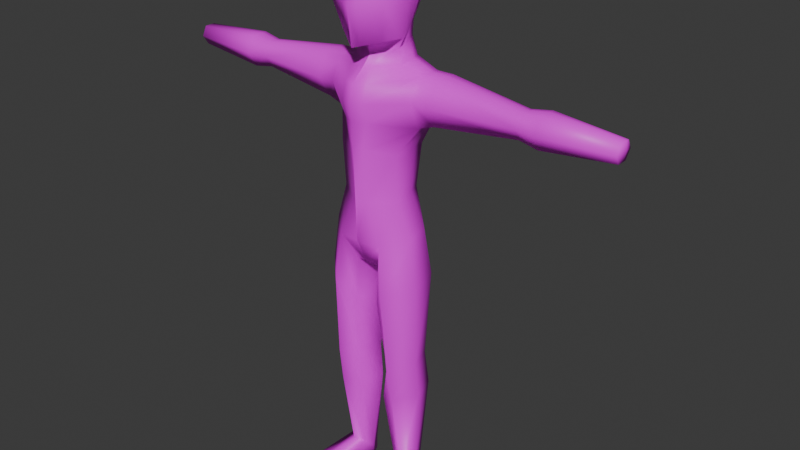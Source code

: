 # Source: human.blend  (saved by Blender 4.5.91; exported with 4.5.12 LTS)
import bpy
from mathutils import Matrix  # noqa: F401  (used for matrix-valued properties, if any)

bpy.ops.wm.read_factory_settings(use_empty=True)
scene = bpy.context.scene
scene.name = 'Scene'

# ---- collections
col_collection = bpy.data.collections.new('Collection'); scene.collection.children.link(col_collection)

# ---- images (referenced by path relative to the original .blend; pixels are not part of the script)
import os
ASSET_DIR = os.environ.get("B2B_ASSET_DIR", "")  # directory of the original .blend (textures are referenced by path, not embedded)
HERE = os.path.dirname(os.path.abspath(__file__))  # packed textures are extracted next to this script under _unpacked/

def load_image(name, relpath, width, height, colorspace="sRGB"):
    """Load a texture the original file referenced (path relative to the .blend, or extracted next to this script)."""
    p = next((c for c in (os.path.join(HERE, relpath), os.path.join(ASSET_DIR, relpath)) if relpath and os.path.exists(c)), "")
    if p:
        img = bpy.data.images.load(p, check_existing=True)
        img.name = name
    else:  # same state as the original file: an image datablock whose file is absent (Cycles renders it pink)
        img = bpy.data.images.new(name, width, height)
        img.source = "FILE"
        img.filepath = "//" + (relpath or name)
    img.colorspace_settings.name = colorspace
    return img
img_human_atlas = load_image('Human_Atlas', 'Human_Atlas.png', 1024, 1024, 'sRGB')

# ---- materials (node trees are filled in below, after node groups)
mat_material_002 = bpy.data.materials.new('Material.002')

# ---- material node trees
mat_material_002.use_nodes = True; mat_material_002.node_tree.nodes.clear()
_N = mat_material_002.node_tree.nodes; _L = mat_material_002.node_tree.links
n0 = _N.new('ShaderNodeBsdfPrincipled'); n0.name = 'Principled BSDF'; n0.location = (-200, 100)
n1 = _N.new('ShaderNodeOutputMaterial'); n1.name = 'Material Output'; n1.location = (200, 100)
n2 = _N.new('ShaderNodeTexImage'); n2.name = 'Image Texture'; n2.location = (-505, 98)
n2.image = img_human_atlas
_L.new(n0.outputs[0], n1.inputs[0])
_L.new(n2.outputs[0], n0.inputs[0])
n1.is_active_output = True

# ---- world
world_world = bpy.data.worlds.new('World'); scene.world = world_world
world_world.use_nodes = True; world_world.node_tree.nodes.clear()
_N = world_world.node_tree.nodes; _L = world_world.node_tree.links
n0 = _N.new('ShaderNodeOutputWorld'); n0.name = 'World Output'; n0.location = (200, 100)
n1 = _N.new('ShaderNodeBackground'); n1.name = 'Background'; n1.location = (-200, 100)
n1.inputs[0].default_value = (0.05088, 0.05088, 0.05088, 1.0)
_L.new(n1.outputs[0], n0.inputs[0])
n0.is_active_output = True
world_world.color = (0.05088, 0.05088, 0.05088)
world_world.sun_shadow_jitter_overblur = 0.0

# ---- meshes
me_cube_001 = bpy.data.meshes.new('Cube.001')
me_cube_001.from_pydata([(0.9285, -0.8323, -2.373), (1.0, -1.003, 0.3136), (0.6977, 1.099, -2.003), (1.0, 1.0, 0.4932), (-0.003068, 1.312, -1.934), (0.0, 1.225, 0.718), (1.216, 1.234, -0.5982), (1.11, -0.0181, -2.408), (1.225, 1.863e-09, 0.5239), (1.225, -1.241, -0.8279), (-0.001907, -1.504, -2.61), (0.0, -1.227, 0.5231), (0.0, 1.863e-09, 0.8933), (-0.003355, -0.5765, -2.721), (0.0, -1.693, -1.076), (1.476, -0.002552, -0.5942), (0.0, 1.676, -0.507), (-0.004672, -0.5457, -3.088), (0.9003, 0.06274, -2.803), (0.6402, 1.099, -2.61), (-0.004631, 1.331, -2.621), (-0.004541, 1.45, -3.366), (-0.004595, -0.8985, -3.448), (0.7964, 1.213, -3.365), (1.12, -0.09587, -3.396), (0.0, 1.742, -4.479), (0.0, -1.656, -4.629), (1.894, 1.487, -4.519), (1.893, -0.518, -4.541), (0.0, 1.223, -6.655), (0.0, -1.525, -6.421), (1.249, 0.9457, -6.653), (1.316, -0.6458, -6.635), (-0.003912, 1.305, -8.554), (-0.003975, -1.443, -8.65), (0.9333, 1.027, -8.552), (1.311, -0.5042, -8.589), (0.0, -1.512, -3.971), (1.91, -0.02627, -3.667), (0.0, 1.741, -3.938), (1.911, 0.9764, -3.656), (-0.00382, 1.467, -9.579), (-0.003882, -1.393, -10.26), (0.944, 1.189, -9.578), (1.828, -0.4281, -10.12), (1.876, -0.007079, -5.622), (1.877, 0.9956, -5.393), (0.0, 1.597, -4.924), (0.0, -1.574, -5.34), (2.58, -0.5193, -4.545), (2.583, 1.486, -4.503), (2.523, 1.003, -5.38), (2.639, -0.03637, -3.668), (2.64, 0.9662, -3.647), (2.522, 0.0002756, -5.401), (6.01, 0.009849, -4.592), (6.012, 1.148, -4.568), (5.978, 0.874, -5.066), (6.044, 0.284, -4.094), (6.044, 0.8532, -4.082), (5.977, 0.3048, -5.078), (6.835, -0.1388, -4.592), (6.837, 1.296, -4.562), (6.794, 0.9505, -5.19), (6.877, 0.2068, -3.965), (6.878, 0.9243, -3.95), (6.793, 0.233, -5.205), (9.829, 0.1046, -4.539), (9.83, 0.9782, -4.521), (9.804, 0.7678, -4.903), (9.855, 0.315, -4.157), (9.855, 0.7518, -4.148), (9.803, 0.331, -4.912), (0.2513, 1.168, 0.6615), (0.2319, -1.335, -2.551), (0.173, 1.258, -1.951), (0.2513, -1.171, 0.4705), (0.3077, 1.863e-09, 0.8005), (0.2764, -0.4362, -2.642), (0.3077, -1.58, -1.014), (0.3055, 1.565, -0.5299), (0.1574, 1.273, -2.618), (0.2227, -0.3928, -3.016), (0.1967, 1.39, -3.366), (0.2779, -0.6968, -3.435), (0.476, 1.678, -4.489), (0.4756, -1.505, -4.607), (0.314, 1.153, -6.655), (0.3306, -1.304, -6.475), (0.2316, 1.235, -8.554), (0.3265, -1.207, -8.635), (0.4801, 1.549, -3.868), (0.4799, -1.273, -3.895), (0.2317, 1.397, -9.579), (0.9636, -1.257, -10.34), (0.4715, -1.315, -5.411), (0.4717, 1.446, -5.042), (0.8114, 0.7905, -2.115), (1.062, 0.724, 0.5017), (0.0, 0.8867, 0.7664), (1.288, 0.8927, -0.5971), (0.712, 0.8128, -2.663), (0.8856, 0.8516, -3.373), (1.268, 0.5065, -6.648), (1.038, 0.6045, -8.562), (1.911, 0.6997, -3.659), (0.0, 0.7085, -10.23), (1.477, 0.8536, -10.09), (1.877, 0.7189, -5.456), (2.64, 0.6895, -3.653), (2.523, 0.7261, -5.385), (6.044, 0.6961, -4.085), (5.978, 0.7169, -5.069), (6.878, 0.7263, -3.954), (6.794, 0.7525, -5.194), (9.83, 0.7371, -4.526), (9.855, 0.6313, -4.151), (9.804, 0.6472, -4.906), (0.2669, 0.8458, 0.6999), (0.0, 1.004, -11.36), (0.0, -0.8185, -11.4), (0.2568, 1.582, -10.16), (0.0, 1.645, -10.15), (1.236, 1.174, -10.94), (0.9881, 1.4, -10.18), (0.4854, -0.7391, -11.48), (0.4128, 1.128, -11.41), (1.331, -0.3662, -20.95), (1.707, 0.07293, -20.95), (1.492, 0.6701, -21.36), (0.7396, 0.2314, -21.36), (0.8368, -0.2111, -20.95), (0.974, 0.7493, -21.36), (1.12, 1.021, -16.13), (1.605, 0.8239, -15.76), (1.915, -0.1703, -15.77), (0.591, 0.6202, -16.21), (0.6939, -0.5138, -16.23), (1.264, -1.206, -15.87), (1.718, 1.035, -12.11), (0.3876, 1.134, -13.13), (0.4959, -0.8631, -13.19), (1.154, -1.429, -12.36), (1.284, 1.378, -12.95), (2.105, -0.4496, -12.14), (1.02, 1.185, -17.56), (2.075, -0.1713, -17.26), (1.7, 0.978, -17.25), (0.4526, 0.5753, -17.63), (0.5903, -0.6095, -17.65), (1.329, -0.9751, -17.34), (1.331, -0.3662, -21.9), (1.707, 0.07293, -21.9), (1.109, 0.24, -21.9), (1.492, 0.6701, -21.9), (0.7396, 0.2314, -21.9), (0.8368, -0.2111, -21.9), (0.974, 0.7493, -21.9), (1.801, -2.009, -21.36), (2.178, -1.57, -21.36), (1.307, -1.854, -21.36), (1.307, -1.854, -21.9), (1.801, -2.009, -21.9), (2.178, -1.57, -21.9), (0.00382, 1.467, -9.579), (0.003882, -1.393, -10.26), (-0.9285, -0.8323, -2.373), (-1.0, -1.003, 0.3136), (-0.6977, 1.099, -2.003), (-1.0, 1.0, 0.4932), (0.003068, 1.312, -1.934), (-1.216, 1.234, -0.5982), (-1.11, -0.0181, -2.408), (-1.225, 1.863e-09, 0.5239), (-1.225, -1.241, -0.8279), (0.001907, -1.504, -2.61), (0.003355, -0.5765, -2.721), (-1.476, -0.002552, -0.5942), (0.004672, -0.5457, -3.088), (-0.9003, 0.06274, -2.803), (-0.6402, 1.099, -2.61), (0.004631, 1.331, -2.621), (0.004541, 1.45, -3.366), (0.004595, -0.8985, -3.448), (-0.7964, 1.213, -3.365), (-1.12, -0.09587, -3.396), (-1.894, 1.487, -4.519), (-1.893, -0.518, -4.541), (-1.249, 0.9457, -6.653), (-1.316, -0.6458, -6.635), (0.003912, 1.305, -8.554), (0.003975, -1.443, -8.65), (-0.9333, 1.027, -8.552), (-1.311, -0.5042, -8.589), (-1.91, -0.02627, -3.667), (-1.911, 0.9764, -3.656), (0.00382, 1.467, -9.579), (0.003882, -1.393, -10.26), (-0.944, 1.189, -9.578), (-1.828, -0.4281, -10.12), (-1.876, -0.007079, -5.622), (-1.877, 0.9956, -5.393), (-2.58, -0.5193, -4.545), (-2.583, 1.486, -4.503), (-2.523, 1.003, -5.38), (-2.639, -0.03637, -3.668), (-2.64, 0.9662, -3.647), (-2.522, 0.0002756, -5.401), (-6.01, 0.009849, -4.592), (-6.012, 1.148, -4.568), (-5.978, 0.874, -5.066), (-6.044, 0.284, -4.094), (-6.044, 0.8532, -4.082), (-5.977, 0.3048, -5.078), (-6.835, -0.1388, -4.592), (-6.837, 1.296, -4.562), (-6.794, 0.9505, -5.19), (-6.877, 0.2068, -3.965), (-6.878, 0.9243, -3.95), (-6.793, 0.233, -5.205), (-9.829, 0.1046, -4.539), (-9.83, 0.9782, -4.521), (-9.804, 0.7678, -4.903), (-9.855, 0.315, -4.157), (-9.855, 0.7518, -4.148), (-9.803, 0.331, -4.912), (-0.2513, 1.168, 0.6615), (-0.2319, -1.335, -2.551), (-0.173, 1.258, -1.951), (-0.2513, -1.171, 0.4705), (-0.3077, 1.863e-09, 0.8005), (-0.2764, -0.4362, -2.642), (-0.3077, -1.58, -1.014), (-0.3055, 1.565, -0.5299), (-0.1574, 1.273, -2.618), (-0.2227, -0.3928, -3.016), (-0.1967, 1.39, -3.366), (-0.2779, -0.6968, -3.435), (-0.476, 1.678, -4.489), (-0.4756, -1.505, -4.607), (-0.314, 1.153, -6.655), (-0.3306, -1.304, -6.475), (-0.2316, 1.235, -8.554), (-0.3265, -1.207, -8.635), (-0.4801, 1.549, -3.868), (-0.4799, -1.273, -3.895), (-0.2317, 1.397, -9.579), (-0.9636, -1.257, -10.34), (-0.4715, -1.315, -5.411), (-0.4717, 1.446, -5.042), (-0.8114, 0.7905, -2.115), (-1.062, 0.724, 0.5017), (-1.288, 0.8927, -0.5971), (-0.712, 0.8128, -2.663), (-0.8856, 0.8516, -3.373), (-1.268, 0.5065, -6.648), (-1.038, 0.6045, -8.562), (-1.911, 0.6997, -3.659), (-1.477, 0.8536, -10.09), (-1.877, 0.7189, -5.456), (-2.64, 0.6895, -3.653), (-2.523, 0.7261, -5.385), (-6.044, 0.6961, -4.085), (-5.978, 0.7169, -5.069), (-6.878, 0.7263, -3.954), (-6.794, 0.7525, -5.194), (-9.83, 0.7371, -4.526), (-9.855, 0.6313, -4.151), (-9.804, 0.6472, -4.906), (-0.2669, 0.8458, 0.6999), (-0.2568, 1.582, -10.16), (-1.236, 1.174, -10.94), (-0.9881, 1.4, -10.18), (-0.4854, -0.7391, -11.48), (-0.4128, 1.128, -11.41), (-1.331, -0.3662, -20.95), (-1.707, 0.07293, -20.95), (-1.492, 0.6701, -21.36), (-0.7396, 0.2314, -21.36), (-0.8368, -0.2111, -20.95), (-0.974, 0.7493, -21.36), (-1.12, 1.021, -16.13), (-1.605, 0.8239, -15.76), (-1.915, -0.1703, -15.77), (-0.591, 0.6202, -16.21), (-0.6939, -0.5138, -16.23), (-1.264, -1.206, -15.87), (-1.718, 1.035, -12.11), (-0.3876, 1.134, -13.13), (-0.4959, -0.8631, -13.19), (-1.154, -1.429, -12.36), (-1.284, 1.378, -12.95), (-2.105, -0.4496, -12.14), (-1.02, 1.185, -17.56), (-2.075, -0.1713, -17.26), (-1.7, 0.978, -17.25), (-0.4526, 0.5753, -17.63), (-0.5903, -0.6095, -17.65), (-1.329, -0.9751, -17.34), (-1.331, -0.3662, -21.9), (-1.707, 0.07293, -21.9), (-1.109, 0.24, -21.9), (-1.492, 0.6701, -21.9), (-0.7396, 0.2314, -21.9), (-0.8368, -0.2111, -21.9), (-0.974, 0.7493, -21.9), (-1.801, -2.009, -21.36), (-2.178, -1.57, -21.36), (-1.307, -1.854, -21.36), (-1.307, -1.854, -21.9), (-1.801, -2.009, -21.9), (-2.178, -1.57, -21.9), (-0.00382, 1.467, -9.579), (-0.003882, -1.393, -10.26)], [], [(80, 73, 3, 6), (15, 8, 1, 9), (78, 7, 0, 74), (77, 12, 11, 76), (118, 99, 12, 77), (82, 17, 22, 84), (74, 79, 14, 10), (79, 76, 11, 14), (7, 15, 9, 0), (97, 100, 15, 7), (100, 98, 8, 15), (75, 80, 6, 2), (75, 2, 19, 81), (78, 13, 17, 82), (97, 7, 18, 101), (101, 18, 24, 102), (81, 19, 23, 83), (92, 37, 26, 86), (108, 45, 32, 103), (38, 28, 49, 52), (91, 40, 27, 85), (88, 30, 34, 90), (96, 46, 31, 87), (95, 48, 30, 88), (90, 34, 42, 94), (103, 32, 36, 104), (87, 31, 35, 89), (83, 23, 40, 91), (102, 24, 38, 105), (84, 22, 37, 92), (149, 148, 130, 131), (104, 36, 44, 107), (89, 35, 43, 93), (86, 26, 48, 95), (85, 27, 46, 96), (46, 27, 50, 51), (49, 54, 60, 55), (52, 49, 55, 58), (108, 46, 51, 110), (28, 45, 54, 49), (105, 38, 52, 109), (27, 40, 53, 50), (112, 57, 63, 114), (57, 56, 62, 63), (50, 53, 59, 56), (51, 50, 56, 57), (110, 51, 57, 112), (109, 52, 58, 111), (62, 65, 71, 68), (61, 66, 72, 67), (111, 58, 64, 113), (58, 55, 61, 64), (55, 60, 66, 61), (56, 59, 65, 62), (116, 70, 67, 115), (115, 67, 72, 117), (63, 62, 68, 69), (114, 63, 69, 117), (113, 64, 70, 116), (64, 61, 67, 70), (25, 85, 96, 47), (28, 86, 95, 45), (33, 89, 93, 41), (148, 145, 132, 130), (24, 84, 92, 38), (21, 83, 91, 39), (29, 87, 89, 33), (36, 90, 94, 44), (45, 95, 88, 32), (47, 96, 87, 29), (32, 88, 90, 36), (39, 91, 85, 25), (38, 92, 86, 28), (20, 81, 83, 21), (7, 78, 82, 18), (4, 75, 81, 20), (4, 16, 80, 75), (9, 1, 76, 79), (0, 9, 79, 74), (18, 82, 84, 24), (98, 118, 77, 8), (8, 77, 76, 1), (13, 78, 74, 10), (16, 5, 73, 80), (3, 73, 118, 98), (93, 43, 124, 121), (65, 113, 116, 71), (66, 114, 117, 72), (68, 115, 117, 69), (71, 116, 115, 68), (59, 111, 113, 65), (53, 109, 111, 59), (54, 110, 112, 60), (60, 112, 114, 66), (40, 105, 109, 53), (45, 108, 110, 54), (35, 104, 107, 43), (106, 41, 122, 119), (23, 102, 105, 40), (31, 103, 104, 35), (46, 108, 103, 31), (19, 101, 102, 23), (2, 97, 101, 19), (6, 3, 98, 100), (2, 6, 100, 97), (73, 5, 99, 118), (119, 126, 125, 120), (122, 121, 126, 119), (121, 124, 123, 126), (147, 146, 128, 129), (42, 106, 119, 120), (94, 42, 120, 125), (43, 107, 123, 124), (41, 93, 121, 122), (131, 130, 155, 156), (128, 127, 158, 159), (130, 132, 157, 155), (150, 149, 131, 127), (145, 147, 129, 132), (146, 150, 127, 128), (144, 142, 138, 135), (143, 139, 134, 133), (142, 141, 137, 138), (139, 144, 135, 134), (140, 143, 133, 136), (141, 140, 136, 137), (125, 126, 140, 141), (126, 123, 143, 140), (107, 44, 144, 139), (94, 125, 141, 142), (123, 107, 139, 143), (44, 94, 142, 144), (135, 138, 150, 146), (133, 134, 147, 145), (138, 137, 149, 150), (134, 135, 146, 147), (136, 133, 145, 148), (137, 136, 148, 149), (153, 154, 152, 151), (154, 153, 155, 157), (153, 151, 156, 155), (129, 128, 152, 154), (151, 152, 163, 162), (132, 129, 154, 157), (158, 160, 161, 162), (159, 158, 162, 163), (152, 128, 159, 163), (156, 151, 162, 161), (131, 156, 161, 160), (127, 131, 160, 158), (106, 119, 122, 164), (165, 120, 119, 106), (233, 171, 169, 226), (177, 174, 167, 173), (231, 227, 166, 172), (230, 229, 11, 12), (269, 230, 12, 99), (235, 237, 183, 178), (227, 175, 14, 232), (232, 14, 11, 229), (172, 166, 174, 177), (250, 172, 177, 252), (252, 177, 173, 251), (228, 168, 171, 233), (228, 234, 180, 168), (231, 235, 178, 176), (250, 253, 179, 172), (253, 254, 185, 179), (234, 236, 184, 180), (245, 239, 26, 37), (259, 255, 189, 200), (194, 205, 202, 187), (244, 238, 186, 195), (241, 243, 191, 30), (249, 240, 188, 201), (248, 241, 30, 48), (243, 247, 197, 191), (255, 256, 193, 189), (240, 242, 192, 188), (236, 244, 195, 184), (254, 257, 194, 185), (237, 245, 37, 183), (297, 279, 278, 296), (256, 258, 199, 193), (242, 246, 198, 192), (239, 248, 48, 26), (238, 249, 201, 186), (201, 204, 203, 186), (202, 208, 213, 207), (205, 211, 208, 202), (259, 261, 204, 201), (187, 202, 207, 200), (257, 260, 205, 194), (186, 203, 206, 195), (263, 265, 216, 210), (210, 216, 215, 209), (203, 209, 212, 206), (204, 210, 209, 203), (261, 263, 210, 204), (260, 262, 211, 205), (215, 221, 224, 218), (214, 220, 225, 219), (262, 264, 217, 211), (211, 217, 214, 208), (208, 214, 219, 213), (209, 215, 218, 212), (267, 266, 220, 223), (266, 268, 225, 220), (216, 222, 221, 215), (265, 268, 222, 216), (264, 267, 223, 217), (217, 223, 220, 214), (25, 47, 249, 238), (187, 200, 248, 239), (190, 196, 246, 242), (296, 278, 280, 293), (185, 194, 245, 237), (182, 39, 244, 236), (29, 190, 242, 240), (193, 199, 247, 243), (200, 189, 241, 248), (47, 29, 240, 249), (189, 193, 243, 241), (39, 25, 238, 244), (194, 187, 239, 245), (181, 182, 236, 234), (172, 179, 235, 231), (170, 181, 234, 228), (170, 228, 233, 16), (174, 232, 229, 167), (166, 227, 232, 174), (179, 185, 237, 235), (251, 173, 230, 269), (173, 167, 229, 230), (176, 175, 227, 231), (16, 233, 226, 5), (169, 251, 269, 226), (246, 270, 272, 198), (218, 224, 267, 264), (219, 225, 268, 265), (221, 222, 268, 266), (224, 221, 266, 267), (212, 218, 264, 262), (206, 212, 262, 260), (207, 213, 263, 261), (213, 219, 265, 263), (195, 206, 260, 257), (200, 207, 261, 259), (192, 198, 258, 256), (106, 119, 122, 196), (184, 195, 257, 254), (188, 192, 256, 255), (201, 188, 255, 259), (180, 184, 254, 253), (168, 180, 253, 250), (171, 252, 251, 169), (168, 250, 252, 171), (226, 269, 99, 5), (119, 120, 273, 274), (122, 119, 274, 270), (270, 274, 271, 272), (295, 277, 276, 294), (197, 120, 119, 106), (247, 273, 120, 197), (198, 272, 271, 258), (196, 122, 270, 246), (279, 304, 303, 278), (276, 307, 306, 275), (278, 303, 305, 280), (298, 275, 279, 297), (293, 280, 277, 295), (294, 276, 275, 298), (292, 283, 286, 290), (291, 281, 282, 287), (290, 286, 285, 289), (287, 282, 283, 292), (288, 284, 281, 291), (289, 285, 284, 288), (273, 289, 288, 274), (274, 288, 291, 271), (258, 287, 292, 199), (247, 290, 289, 273), (271, 291, 287, 258), (199, 292, 290, 247), (283, 294, 298, 286), (281, 293, 295, 282), (286, 298, 297, 285), (282, 295, 294, 283), (284, 296, 293, 281), (285, 297, 296, 284), (301, 299, 300, 302), (302, 305, 303, 301), (301, 303, 304, 299), (277, 302, 300, 276), (299, 310, 311, 300), (280, 305, 302, 277), (306, 310, 309, 308), (307, 311, 310, 306), (300, 311, 307, 276), (304, 309, 310, 299), (279, 308, 309, 304), (275, 306, 308, 279), (106, 312, 122, 119), (313, 106, 119, 120)])
me_cube_001.polygons.foreach_set('use_smooth', [True] * 304)
_uv = me_cube_001.uv_layers.new(name='UVMap')
_uv.uv.foreach_set('vector', [0.5, 0.4064, 0.625, 0.4064, 0.625, 0.5, 0.5, 0.5, 0.5, 0.625, 0.625, 0.625, 0.625, 0.75, 0.5, 0.75, 0.2814, 0.625, 0.375, 0.625, 0.375, 0.75, 0.2814, 0.75, 0.7186, 0.625, 0.75, 0.625, 0.75, 0.75, 0.7186, 0.75, 0.7186, 0.5345, 0.75, 0.5345, 0.75, 0.625, 0.7186, 0.625, 0.2814, 0.625, 0.25, 0.625, 0.25, 0.625, 0.2814, 0.625, 0.375, 0.8436, 0.5, 0.8436, 0.5, 0.875, 0.375, 0.875, 0.5, 0.8436, 0.625, 0.8436, 0.625, 0.875, 0.5, 0.875, 0.375, 0.625, 0.5, 0.625, 0.5, 0.75, 0.375, 0.75, 0.375, 0.5345, 0.5, 0.5345, 0.5, 0.625, 0.375, 0.625, 0.5, 0.5345, 0.625, 0.5345, 0.625, 0.625, 0.5, 0.625, 0.375, 0.4064, 0.5, 0.4064, 0.5, 0.5, 0.375, 0.5, 0.375, 0.4064, 0.375, 0.5, 0.375, 0.5, 0.375, 0.4064, 0.2814, 0.625, 0.25, 0.625, 0.25, 0.625, 0.2814, 0.625, 0.375, 0.5345, 0.375, 0.625, 0.375, 0.625, 0.375, 0.5345, 0.375, 0.5345, 0.375, 0.625, 0.375, 0.625, 0.375, 0.5345, 0.375, 0.4064, 0.375, 0.5, 0.375, 0.5, 0.375, 0.4064, 0.2814, 0.625, 0.25, 0.625, 0.25, 0.625, 0.2814, 0.625, 0.375, 0.5345, 0.375, 0.625, 0.375, 0.625, 0.375, 0.5345, 0.375, 0.625, 0.375, 0.625, 0.375, 0.625, 0.375, 0.625, 0.375, 0.4064, 0.375, 0.5, 0.375, 0.5, 0.375, 0.4064, 0.2814, 0.625, 0.25, 0.625, 0.25, 0.625, 0.2814, 0.625, 0.375, 0.4064, 0.375, 0.5, 0.375, 0.5, 0.375, 0.4064, 0.2814, 0.625, 0.25, 0.625, 0.25, 0.625, 0.2814, 0.625, 0.2814, 0.625, 0.25, 0.625, 0.25, 0.625, 0.2814, 0.625, 0.375, 0.5345, 0.375, 0.625, 0.375, 0.625, 0.375, 0.5345, 0.375, 0.4064, 0.375, 0.5, 0.375, 0.5, 0.375, 0.4064, 0.375, 0.4064, 0.375, 0.5, 0.375, 0.5, 0.375, 0.4064, 0.375, 0.5345, 0.375, 0.625, 0.375, 0.625, 0.375, 0.5345, 0.2814, 0.625, 0.25, 0.625, 0.25, 0.625, 0.2814, 0.625, 0.2814, 0.625, 0.3492, 0.4667, 0.3492, 0.4667, 0.2814, 0.625, 0.375, 0.5345, 0.375, 0.625, 0.375, 0.625, 0.375, 0.5345, 0.375, 0.4064, 0.375, 0.5, 0.375, 0.5, 0.375, 0.4064, 0.2814, 0.625, 0.25, 0.625, 0.25, 0.625, 0.2814, 0.625, 0.375, 0.4064, 0.375, 0.5, 0.375, 0.5, 0.375, 0.4064, 0.375, 0.5, 0.375, 0.5, 0.375, 0.5, 0.375, 0.5, 0.375, 0.625, 0.375, 0.625, 0.375, 0.625, 0.375, 0.625, 0.375, 0.625, 0.375, 0.625, 0.375, 0.625, 0.375, 0.625, 0.375, 0.5345, 0.375, 0.5, 0.375, 0.5, 0.375, 0.5345, 0.375, 0.625, 0.375, 0.625, 0.375, 0.625, 0.375, 0.625, 0.375, 0.5345, 0.375, 0.625, 0.375, 0.625, 0.375, 0.5345, 0.375, 0.5, 0.375, 0.5, 0.375, 0.5, 0.375, 0.5, 0.375, 0.5345, 0.375, 0.5, 0.375, 0.5, 0.375, 0.5345, 0.375, 0.5, 0.375, 0.5, 0.375, 0.5, 0.375, 0.5, 0.375, 0.5, 0.375, 0.5, 0.375, 0.5, 0.375, 0.5, 0.375, 0.5, 0.375, 0.5, 0.375, 0.5, 0.375, 0.5, 0.375, 0.5345, 0.375, 0.5, 0.375, 0.5, 0.375, 0.5345, 0.375, 0.5345, 0.375, 0.625, 0.375, 0.625, 0.375, 0.5345, 0.375, 0.5, 0.375, 0.5, 0.375, 0.5, 0.375, 0.5, 0.375, 0.625, 0.375, 0.625, 0.375, 0.625, 0.375, 0.625, 0.375, 0.5345, 0.375, 0.625, 0.375, 0.625, 0.375, 0.5345, 0.375, 0.625, 0.375, 0.625, 0.375, 0.625, 0.375, 0.625, 0.375, 0.625, 0.375, 0.625, 0.375, 0.625, 0.375, 0.625, 0.375, 0.5, 0.375, 0.5, 0.375, 0.5, 0.375, 0.5, 0.375, 0.5345, 0.375, 0.625, 0.375, 0.625, 0.375, 0.5345, 0.375, 0.5345, 0.375, 0.625, 0.375, 0.625, 0.375, 0.5345, 0.375, 0.5, 0.375, 0.5, 0.375, 0.5, 0.375, 0.5, 0.375, 0.5345, 0.375, 0.5, 0.375, 0.5, 0.375, 0.5345, 0.375, 0.5345, 0.375, 0.625, 0.375, 0.625, 0.375, 0.5345, 0.375, 0.625, 0.375, 0.625, 0.375, 0.625, 0.375, 0.625, 0.375, 0.375, 0.375, 0.4064, 0.375, 0.4064, 0.375, 0.375, 0.375, 0.625, 0.2814, 0.625, 0.2814, 0.625, 0.375, 0.625, 0.375, 0.375, 0.375, 0.4064, 0.375, 0.4064, 0.375, 0.375, 0.3492, 0.4667, 0.375, 0.5345, 0.375, 0.5345, 0.3492, 0.4667, 0.375, 0.625, 0.2814, 0.625, 0.2814, 0.625, 0.375, 0.625, 0.375, 0.375, 0.375, 0.4064, 0.375, 0.4064, 0.375, 0.375, 0.375, 0.375, 0.375, 0.4064, 0.375, 0.4064, 0.375, 0.375, 0.375, 0.625, 0.2814, 0.625, 0.2814, 0.625, 0.375, 0.625, 0.375, 0.625, 0.2814, 0.625, 0.2814, 0.625, 0.375, 0.625, 0.375, 0.375, 0.375, 0.4064, 0.375, 0.4064, 0.375, 0.375, 0.375, 0.625, 0.2814, 0.625, 0.2814, 0.625, 0.375, 0.625, 0.375, 0.375, 0.375, 0.4064, 0.375, 0.4064, 0.375, 0.375, 0.375, 0.625, 0.2814, 0.625, 0.2814, 0.625, 0.375, 0.625, 0.375, 0.375, 0.375, 0.4064, 0.375, 0.4064, 0.375, 0.375, 0.375, 0.625, 0.2814, 0.625, 0.2814, 0.625, 0.375, 0.625, 0.375, 0.375, 0.375, 0.4064, 0.375, 0.4064, 0.375, 0.375, 0.375, 0.375, 0.5, 0.375, 0.5, 0.4064, 0.375, 0.4064, 0.5, 0.75, 0.625, 0.75, 0.625, 0.8436, 0.5, 0.8436, 0.375, 0.75, 0.5, 0.75, 0.5, 0.8436, 0.375, 0.8436, 0.375, 0.625, 0.2814, 0.625, 0.2814, 0.625, 0.375, 0.625, 0.625, 0.5345, 0.7186, 0.5345, 0.7186, 0.625, 0.625, 0.625, 0.625, 0.625, 0.7186, 0.625, 0.7186, 0.75, 0.625, 0.75, 0.25, 0.625, 0.2814, 0.625, 0.2814, 0.75, 0.25, 0.75, 0.5, 0.375, 0.625, 0.375, 0.625, 0.4064, 0.5, 0.4064, 0.625, 0.5, 0.7186, 0.5, 0.7186, 0.5345, 0.625, 0.5345, 0.375, 0.4064, 0.375, 0.5, 0.375, 0.5, 0.375, 0.4064, 0.375, 0.5, 0.375, 0.5345, 0.375, 0.5345, 0.375, 0.5, 0.375, 0.625, 0.375, 0.5345, 0.375, 0.5345, 0.375, 0.625, 0.375, 0.5, 0.375, 0.5345, 0.375, 0.5345, 0.375, 0.5, 0.375, 0.5, 0.375, 0.5345, 0.375, 0.5345, 0.375, 0.5, 0.375, 0.5, 0.375, 0.5345, 0.375, 0.5345, 0.375, 0.5, 0.375, 0.5, 0.375, 0.5345, 0.375, 0.5345, 0.375, 0.5, 0.375, 0.625, 0.375, 0.5345, 0.375, 0.5345, 0.375, 0.625, 0.375, 0.625, 0.375, 0.5345, 0.375, 0.5345, 0.375, 0.625, 0.375, 0.5, 0.375, 0.5345, 0.375, 0.5345, 0.375, 0.5, 0.375, 0.625, 0.375, 0.5345, 0.375, 0.5345, 0.375, 0.625, 0.375, 0.5, 0.375, 0.5345, 0.375, 0.5345, 0.375, 0.5, 0.0, 0.0, 0.0, 0.0, 0.0, 0.0, 0.0, 0.0, 0.375, 0.5, 0.375, 0.5345, 0.375, 0.5345, 0.375, 0.5, 0.375, 0.5, 0.375, 0.5345, 0.375, 0.5345, 0.375, 0.5, 0.375, 0.5, 0.375, 0.5345, 0.375, 0.5345, 0.375, 0.5, 0.375, 0.5, 0.375, 0.5345, 0.375, 0.5345, 0.375, 0.5, 0.375, 0.5, 0.375, 0.5345, 0.375, 0.5345, 0.375, 0.5, 0.5, 0.5, 0.625, 0.5, 0.625, 0.5345, 0.5, 0.5345, 0.375, 0.5, 0.5, 0.5, 0.5, 0.5345, 0.375, 0.5345, 0.7186, 0.5, 0.75, 0.5, 0.75, 0.5345, 0.7186, 0.5345, 0.3405, 0.444, 0.3492, 0.4667, 0.2814, 0.625, 0.25, 0.625, 0.375, 0.375, 0.375, 0.4064, 0.3492, 0.4667, 0.3405, 0.444, 0.375, 0.4064, 0.375, 0.5, 0.375, 0.5345, 0.3492, 0.4667, 0.375, 0.5345, 0.375, 0.625, 0.375, 0.625, 0.375, 0.5345, 0.0, 0.0, 0.0, 0.0, 0.0, 0.0, 0.0, 0.0, 0.2814, 0.625, 0.25, 0.625, 0.25, 0.625, 0.2814, 0.625, 0.375, 0.5, 0.375, 0.5345, 0.375, 0.5345, 0.375, 0.5, 0.375, 0.375, 0.375, 0.4064, 0.375, 0.4064, 0.375, 0.375, 0.2814, 0.625, 0.3492, 0.4667, 0.3492, 0.4667, 0.2814, 0.625, 0.375, 0.625, 0.2814, 0.625, 0.2814, 0.625, 0.375, 0.625, 0.3492, 0.4667, 0.375, 0.5345, 0.375, 0.5345, 0.3492, 0.4667, 0.2814, 0.625, 0.2814, 0.625, 0.2814, 0.625, 0.2814, 0.625, 0.375, 0.5345, 0.375, 0.5345, 0.375, 0.5345, 0.375, 0.5345, 0.375, 0.625, 0.2814, 0.625, 0.2814, 0.625, 0.375, 0.625, 0.375, 0.625, 0.2814, 0.625, 0.2814, 0.625, 0.375, 0.625, 0.375, 0.5345, 0.375, 0.5345, 0.375, 0.5345, 0.375, 0.5345, 0.2814, 0.625, 0.2814, 0.625, 0.2814, 0.625, 0.2814, 0.625, 0.375, 0.5345, 0.375, 0.625, 0.375, 0.625, 0.375, 0.5345, 0.3492, 0.4667, 0.375, 0.5345, 0.375, 0.5345, 0.3492, 0.4667, 0.2814, 0.625, 0.3492, 0.4667, 0.3492, 0.4667, 0.2814, 0.625, 0.2814, 0.625, 0.3492, 0.4667, 0.3492, 0.4667, 0.2814, 0.625, 0.3492, 0.4667, 0.375, 0.5345, 0.375, 0.5345, 0.3492, 0.4667, 0.375, 0.5345, 0.375, 0.625, 0.375, 0.625, 0.375, 0.5345, 0.2814, 0.625, 0.2814, 0.625, 0.2814, 0.625, 0.2814, 0.625, 0.375, 0.5345, 0.375, 0.5345, 0.375, 0.5345, 0.375, 0.5345, 0.375, 0.625, 0.2814, 0.625, 0.2814, 0.625, 0.375, 0.625, 0.375, 0.625, 0.2814, 0.625, 0.2814, 0.625, 0.375, 0.625, 0.375, 0.5345, 0.375, 0.5345, 0.375, 0.5345, 0.375, 0.5345, 0.2814, 0.625, 0.2814, 0.625, 0.2814, 0.625, 0.2814, 0.625, 0.375, 0.5345, 0.375, 0.625, 0.375, 0.625, 0.375, 0.5345, 0.3492, 0.4667, 0.375, 0.5345, 0.375, 0.5345, 0.3492, 0.4667, 0.2814, 0.625, 0.3492, 0.4667, 0.3492, 0.4667, 0.2814, 0.625, 0.3492, 0.4667, 0.375, 0.5345, 0.375, 0.625, 0.2814, 0.625, 0.375, 0.5345, 0.3492, 0.4667, 0.3492, 0.4667, 0.375, 0.5345, 0.3492, 0.4667, 0.2814, 0.625, 0.2814, 0.625, 0.3492, 0.4667, 0.375, 0.5345, 0.375, 0.625, 0.375, 0.625, 0.375, 0.5345, 0.2814, 0.625, 0.375, 0.625, 0.375, 0.625, 0.2814, 0.625, 0.375, 0.5345, 0.375, 0.5345, 0.375, 0.5345, 0.375, 0.5345, 0.2814, 0.625, 0.2814, 0.625, 0.2814, 0.625, 0.2814, 0.625, 0.375, 0.625, 0.2814, 0.625, 0.2814, 0.625, 0.375, 0.625, 0.375, 0.625, 0.375, 0.625, 0.375, 0.625, 0.375, 0.625, 0.2814, 0.625, 0.2814, 0.625, 0.2814, 0.625, 0.2814, 0.625, 0.2814, 0.625, 0.2814, 0.625, 0.2814, 0.625, 0.2814, 0.625, 0.2814, 0.625, 0.2814, 0.625, 0.2814, 0.625, 0.2814, 0.625, 0.0, 0.0, 0.0, 0.0, 0.0, 0.0, 0.0, 0.0, 0.0, 0.0, 0.0, 0.0, 0.0, 0.0, 0.0, 0.0, 0.5, 0.4064, 0.5, 0.5, 0.625, 0.5, 0.625, 0.4064, 0.5, 0.625, 0.5, 0.75, 0.625, 0.75, 0.625, 0.625, 0.2814, 0.625, 0.2814, 0.75, 0.375, 0.75, 0.375, 0.625, 0.7186, 0.625, 0.7186, 0.75, 0.75, 0.75, 0.75, 0.625, 0.7186, 0.5345, 0.7186, 0.625, 0.75, 0.625, 0.75, 0.5345, 0.2814, 0.625, 0.2814, 0.625, 0.25, 0.625, 0.25, 0.625, 0.375, 0.8436, 0.375, 0.875, 0.5, 0.875, 0.5, 0.8436, 0.5, 0.8436, 0.5, 0.875, 0.625, 0.875, 0.625, 0.8436, 0.375, 0.625, 0.375, 0.75, 0.5, 0.75, 0.5, 0.625, 0.375, 0.5345, 0.375, 0.625, 0.5, 0.625, 0.5, 0.5345, 0.5, 0.5345, 0.5, 0.625, 0.625, 0.625, 0.625, 0.5345, 0.375, 0.4064, 0.375, 0.5, 0.5, 0.5, 0.5, 0.4064, 0.375, 0.4064, 0.375, 0.4064, 0.375, 0.5, 0.375, 0.5, 0.2814, 0.625, 0.2814, 0.625, 0.25, 0.625, 0.25, 0.625, 0.375, 0.5345, 0.375, 0.5345, 0.375, 0.625, 0.375, 0.625, 0.375, 0.5345, 0.375, 0.5345, 0.375, 0.625, 0.375, 0.625, 0.375, 0.4064, 0.375, 0.4064, 0.375, 0.5, 0.375, 0.5, 0.2814, 0.625, 0.2814, 0.625, 0.25, 0.625, 0.25, 0.625, 0.375, 0.5345, 0.375, 0.5345, 0.375, 0.625, 0.375, 0.625, 0.375, 0.625, 0.375, 0.625, 0.375, 0.625, 0.375, 0.625, 0.375, 0.4064, 0.375, 0.4064, 0.375, 0.5, 0.375, 0.5, 0.2814, 0.625, 0.2814, 0.625, 0.25, 0.625, 0.25, 0.625, 0.375, 0.4064, 0.375, 0.4064, 0.375, 0.5, 0.375, 0.5, 0.2814, 0.625, 0.2814, 0.625, 0.25, 0.625, 0.25, 0.625, 0.2814, 0.625, 0.2814, 0.625, 0.25, 0.625, 0.25, 0.625, 0.375, 0.5345, 0.375, 0.5345, 0.375, 0.625, 0.375, 0.625, 0.375, 0.4064, 0.375, 0.4064, 0.375, 0.5, 0.375, 0.5, 0.375, 0.4064, 0.375, 0.4064, 0.375, 0.5, 0.375, 0.5, 0.375, 0.5345, 0.375, 0.5345, 0.375, 0.625, 0.375, 0.625, 0.2814, 0.625, 0.2814, 0.625, 0.25, 0.625, 0.25, 0.625, 0.2814, 0.625, 0.2814, 0.625, 0.3492, 0.4667, 0.3492, 0.4667, 0.375, 0.5345, 0.375, 0.5345, 0.375, 0.625, 0.375, 0.625, 0.375, 0.4064, 0.375, 0.4064, 0.375, 0.5, 0.375, 0.5, 0.2814, 0.625, 0.2814, 0.625, 0.25, 0.625, 0.25, 0.625, 0.375, 0.4064, 0.375, 0.4064, 0.375, 0.5, 0.375, 0.5, 0.375, 0.5, 0.375, 0.5, 0.375, 0.5, 0.375, 0.5, 0.375, 0.625, 0.375, 0.625, 0.375, 0.625, 0.375, 0.625, 0.375, 0.625, 0.375, 0.625, 0.375, 0.625, 0.375, 0.625, 0.375, 0.5345, 0.375, 0.5345, 0.375, 0.5, 0.375, 0.5, 0.375, 0.625, 0.375, 0.625, 0.375, 0.625, 0.375, 0.625, 0.375, 0.5345, 0.375, 0.5345, 0.375, 0.625, 0.375, 0.625, 0.375, 0.5, 0.375, 0.5, 0.375, 0.5, 0.375, 0.5, 0.375, 0.5345, 0.375, 0.5345, 0.375, 0.5, 0.375, 0.5, 0.375, 0.5, 0.375, 0.5, 0.375, 0.5, 0.375, 0.5, 0.375, 0.5, 0.375, 0.5, 0.375, 0.5, 0.375, 0.5, 0.375, 0.5, 0.375, 0.5, 0.375, 0.5, 0.375, 0.5, 0.375, 0.5345, 0.375, 0.5345, 0.375, 0.5, 0.375, 0.5, 0.375, 0.5345, 0.375, 0.5345, 0.375, 0.625, 0.375, 0.625, 0.375, 0.5, 0.375, 0.5, 0.375, 0.5, 0.375, 0.5, 0.375, 0.625, 0.375, 0.625, 0.375, 0.625, 0.375, 0.625, 0.375, 0.5345, 0.375, 0.5345, 0.375, 0.625, 0.375, 0.625, 0.375, 0.625, 0.375, 0.625, 0.375, 0.625, 0.375, 0.625, 0.375, 0.625, 0.375, 0.625, 0.375, 0.625, 0.375, 0.625, 0.375, 0.5, 0.375, 0.5, 0.375, 0.5, 0.375, 0.5, 0.375, 0.5345, 0.375, 0.5345, 0.375, 0.625, 0.375, 0.625, 0.375, 0.5345, 0.375, 0.5345, 0.375, 0.625, 0.375, 0.625, 0.375, 0.5, 0.375, 0.5, 0.375, 0.5, 0.375, 0.5, 0.375, 0.5345, 0.375, 0.5345, 0.375, 0.5, 0.375, 0.5, 0.375, 0.5345, 0.375, 0.5345, 0.375, 0.625, 0.375, 0.625, 0.375, 0.625, 0.375, 0.625, 0.375, 0.625, 0.375, 0.625, 0.375, 0.375, 0.375, 0.375, 0.375, 0.4064, 0.375, 0.4064, 0.375, 0.625, 0.375, 0.625, 0.2814, 0.625, 0.2814, 0.625, 0.375, 0.375, 0.375, 0.375, 0.375, 0.4064, 0.375, 0.4064, 0.3492, 0.4667, 0.3492, 0.4667, 0.375, 0.5345, 0.375, 0.5345, 0.375, 0.625, 0.375, 0.625, 0.2814, 0.625, 0.2814, 0.625, 0.375, 0.375, 0.375, 0.375, 0.375, 0.4064, 0.375, 0.4064, 0.375, 0.375, 0.375, 0.375, 0.375, 0.4064, 0.375, 0.4064, 0.375, 0.625, 0.375, 0.625, 0.2814, 0.625, 0.2814, 0.625, 0.375, 0.625, 0.375, 0.625, 0.2814, 0.625, 0.2814, 0.625, 0.375, 0.375, 0.375, 0.375, 0.375, 0.4064, 0.375, 0.4064, 0.375, 0.625, 0.375, 0.625, 0.2814, 0.625, 0.2814, 0.625, 0.375, 0.375, 0.375, 0.375, 0.375, 0.4064, 0.375, 0.4064, 0.375, 0.625, 0.375, 0.625, 0.2814, 0.625, 0.2814, 0.625, 0.375, 0.375, 0.375, 0.375, 0.375, 0.4064, 0.375, 0.4064, 0.375, 0.625, 0.375, 0.625, 0.2814, 0.625, 0.2814, 0.625, 0.375, 0.375, 0.375, 0.375, 0.375, 0.4064, 0.375, 0.4064, 0.375, 0.375, 0.375, 0.4064, 0.5, 0.4064, 0.5, 0.375, 0.5, 0.75, 0.5, 0.8436, 0.625, 0.8436, 0.625, 0.75, 0.375, 0.75, 0.375, 0.8436, 0.5, 0.8436, 0.5, 0.75, 0.375, 0.625, 0.375, 0.625, 0.2814, 0.625, 0.2814, 0.625, 0.625, 0.5345, 0.625, 0.625, 0.7186, 0.625, 0.7186, 0.5345, 0.625, 0.625, 0.625, 0.75, 0.7186, 0.75, 0.7186, 0.625, 0.25, 0.625, 0.25, 0.75, 0.2814, 0.75, 0.2814, 0.625, 0.5, 0.375, 0.5, 0.4064, 0.625, 0.4064, 0.625, 0.375, 0.625, 0.5, 0.625, 0.5345, 0.7186, 0.5345, 0.7186, 0.5, 0.375, 0.4064, 0.375, 0.4064, 0.375, 0.5, 0.375, 0.5, 0.375, 0.5, 0.375, 0.5, 0.375, 0.5345, 0.375, 0.5345, 0.375, 0.625, 0.375, 0.625, 0.375, 0.5345, 0.375, 0.5345, 0.375, 0.5, 0.375, 0.5, 0.375, 0.5345, 0.375, 0.5345, 0.375, 0.5, 0.375, 0.5, 0.375, 0.5345, 0.375, 0.5345, 0.375, 0.5, 0.375, 0.5, 0.375, 0.5345, 0.375, 0.5345, 0.375, 0.5, 0.375, 0.5, 0.375, 0.5345, 0.375, 0.5345, 0.375, 0.625, 0.375, 0.625, 0.375, 0.5345, 0.375, 0.5345, 0.375, 0.625, 0.375, 0.625, 0.375, 0.5345, 0.375, 0.5345, 0.375, 0.5, 0.375, 0.5, 0.375, 0.5345, 0.375, 0.5345, 0.375, 0.625, 0.375, 0.625, 0.375, 0.5345, 0.375, 0.5345, 0.375, 0.5, 0.375, 0.5, 0.375, 0.5345, 0.375, 0.5345, 0.0, 0.0, 0.0, 0.0, 0.0, 0.0, 0.0, 0.0, 0.375, 0.5, 0.375, 0.5, 0.375, 0.5345, 0.375, 0.5345, 0.375, 0.5, 0.375, 0.5, 0.375, 0.5345, 0.375, 0.5345, 0.375, 0.5, 0.375, 0.5, 0.375, 0.5345, 0.375, 0.5345, 0.375, 0.5, 0.375, 0.5, 0.375, 0.5345, 0.375, 0.5345, 0.375, 0.5, 0.375, 0.5, 0.375, 0.5345, 0.375, 0.5345, 0.5, 0.5, 0.5, 0.5345, 0.625, 0.5345, 0.625, 0.5, 0.375, 0.5, 0.375, 0.5345, 0.5, 0.5345, 0.5, 0.5, 0.7186, 0.5, 0.7186, 0.5345, 0.75, 0.5345, 0.75, 0.5, 0.3405, 0.444, 0.25, 0.625, 0.2814, 0.625, 0.3492, 0.4667, 0.375, 0.375, 0.3405, 0.444, 0.3492, 0.4667, 0.375, 0.4064, 0.375, 0.4064, 0.3492, 0.4667, 0.375, 0.5345, 0.375, 0.5, 0.375, 0.5345, 0.375, 0.5345, 0.375, 0.625, 0.375, 0.625, 0.0, 0.0, 0.0, 0.0, 0.0, 0.0, 0.0, 0.0, 0.2814, 0.625, 0.2814, 0.625, 0.25, 0.625, 0.25, 0.625, 0.375, 0.5, 0.375, 0.5, 0.375, 0.5345, 0.375, 0.5345, 0.375, 0.375, 0.375, 0.375, 0.375, 0.4064, 0.375, 0.4064, 0.2814, 0.625, 0.2814, 0.625, 0.3492, 0.4667, 0.3492, 0.4667, 0.375, 0.625, 0.375, 0.625, 0.2814, 0.625, 0.2814, 0.625, 0.3492, 0.4667, 0.3492, 0.4667, 0.375, 0.5345, 0.375, 0.5345, 0.2814, 0.625, 0.2814, 0.625, 0.2814, 0.625, 0.2814, 0.625, 0.375, 0.5345, 0.375, 0.5345, 0.375, 0.5345, 0.375, 0.5345, 0.375, 0.625, 0.375, 0.625, 0.2814, 0.625, 0.2814, 0.625, 0.375, 0.625, 0.375, 0.625, 0.2814, 0.625, 0.2814, 0.625, 0.375, 0.5345, 0.375, 0.5345, 0.375, 0.5345, 0.375, 0.5345, 0.2814, 0.625, 0.2814, 0.625, 0.2814, 0.625, 0.2814, 0.625, 0.375, 0.5345, 0.375, 0.5345, 0.375, 0.625, 0.375, 0.625, 0.3492, 0.4667, 0.3492, 0.4667, 0.375, 0.5345, 0.375, 0.5345, 0.2814, 0.625, 0.2814, 0.625, 0.3492, 0.4667, 0.3492, 0.4667, 0.2814, 0.625, 0.2814, 0.625, 0.3492, 0.4667, 0.3492, 0.4667, 0.3492, 0.4667, 0.3492, 0.4667, 0.375, 0.5345, 0.375, 0.5345, 0.375, 0.5345, 0.375, 0.5345, 0.375, 0.625, 0.375, 0.625, 0.2814, 0.625, 0.2814, 0.625, 0.2814, 0.625, 0.2814, 0.625, 0.375, 0.5345, 0.375, 0.5345, 0.375, 0.5345, 0.375, 0.5345, 0.375, 0.625, 0.375, 0.625, 0.2814, 0.625, 0.2814, 0.625, 0.375, 0.625, 0.375, 0.625, 0.2814, 0.625, 0.2814, 0.625, 0.375, 0.5345, 0.375, 0.5345, 0.375, 0.5345, 0.375, 0.5345, 0.2814, 0.625, 0.2814, 0.625, 0.2814, 0.625, 0.2814, 0.625, 0.375, 0.5345, 0.375, 0.5345, 0.375, 0.625, 0.375, 0.625, 0.3492, 0.4667, 0.3492, 0.4667, 0.375, 0.5345, 0.375, 0.5345, 0.2814, 0.625, 0.2814, 0.625, 0.3492, 0.4667, 0.3492, 0.4667, 0.3492, 0.4667, 0.2814, 0.625, 0.375, 0.625, 0.375, 0.5345, 0.375, 0.5345, 0.375, 0.5345, 0.3492, 0.4667, 0.3492, 0.4667, 0.3492, 0.4667, 0.3492, 0.4667, 0.2814, 0.625, 0.2814, 0.625, 0.375, 0.5345, 0.375, 0.5345, 0.375, 0.625, 0.375, 0.625, 0.2814, 0.625, 0.2814, 0.625, 0.375, 0.625, 0.375, 0.625, 0.375, 0.5345, 0.375, 0.5345, 0.375, 0.5345, 0.375, 0.5345, 0.2814, 0.625, 0.2814, 0.625, 0.2814, 0.625, 0.2814, 0.625, 0.375, 0.625, 0.375, 0.625, 0.2814, 0.625, 0.2814, 0.625, 0.375, 0.625, 0.375, 0.625, 0.375, 0.625, 0.375, 0.625, 0.2814, 0.625, 0.2814, 0.625, 0.2814, 0.625, 0.2814, 0.625, 0.2814, 0.625, 0.2814, 0.625, 0.2814, 0.625, 0.2814, 0.625, 0.2814, 0.625, 0.2814, 0.625, 0.2814, 0.625, 0.2814, 0.625, 0.0, 0.0, 0.0, 0.0, 0.0, 0.0, 0.0, 0.0, 0.0, 0.0, 0.0, 0.0, 0.0, 0.0, 0.0, 0.0])
me_cube_001.materials.append(mat_material_002)
me_cube_001.update()
arm_metarig = bpy.data.armatures.new('metarig')  # bones are not reproduced

# ---- objects
ob_metarig = bpy.data.objects.new('metarig', arm_metarig)
ob_cube_001 = bpy.data.objects.new('Cube.001', me_cube_001)

# ---- transforms, parenting, visibility, modifiers, constraints
ob_metarig.location = (0.0, 0.0, 0.0)
ob_metarig.scale = (3.004, 3.004, 3.004)
ob_cube_001.parent = ob_metarig
ob_cube_001.location = (-0.001391, 0.00195, 1.954)
ob_cube_001.scale = (0.08893, 0.08893, 0.08893)
ob_cube_001.color = (0.8, 0.8, 0.8, 1.0)
_vg = ob_cube_001.vertex_groups.new(name='spine')
for _i, _w in zip([33, 34, 35, 41, 42, 43, 89, 93, 94, 106, 107, 119, 120, 121, 122, 123, 124, 125, 126, 140, 164, 165, 190, 191, 192, 196, 197, 198, 242, 246, 247, 258, 270, 271, 272, 273, 274, 288, 312, 313], [0.1103, 0.016, 0.04062, 0.6108, 0.2339, 0.1612, 0.09243, 0.5914, 0.03724, 0.9575, 0.0232, 0.3373, 0.09012, 0.6556, 0.7028, 0.09336, 0.2133, 0.03969, 0.2985, 0.0019, 0.5944, 0.2335, 0.1103, 0.016, 0.04062, 0.6108, 0.2339, 0.1612, 0.09243, 0.5914, 0.03724, 0.0232, 0.6556, 0.09336, 0.2133, 0.03969, 0.2985, 0.0019, 0.5944, 0.2335]): _vg.add([_i], _w, 'REPLACE')
_vg = ob_cube_001.vertex_groups.new(name='spine.001')
for _i, _w in zip([29, 30, 31, 32, 33, 34, 35, 36, 41, 42, 43, 87, 88, 89, 90, 93, 94, 103, 104, 107, 120, 121, 122, 124, 164, 165, 188, 189, 190, 191, 192, 193, 196, 197, 198, 240, 241, 242, 243, 246, 247, 255, 256, 258, 270, 272, 312, 313], [0.07121, 0.03533, 0.06544, 0.01307, 0.6798, 0.5404, 0.702, 0.0829, 0.143, 0.09955, 0.166, 0.06663, 0.04218, 0.7127, 0.5767, 0.1451, 0.02259, 0.06059, 0.678, 0.018, 0.004959, 0.05573, 0.05881, 0.07366, 0.1452, 0.09905, 0.06544, 0.01307, 0.6798, 0.5404, 0.702, 0.0829, 0.143, 0.09955, 0.166, 0.06663, 0.04218, 0.7127, 0.5767, 0.1451, 0.02259, 0.06059, 0.678, 0.018, 0.05573, 0.07366, 0.1452, 0.09905]): _vg.add([_i], _w, 'REPLACE')
_vg = ob_cube_001.vertex_groups.new(name='spine.002')
for _i, _w in zip([25, 26, 29, 30, 31, 32, 33, 34, 35, 36, 45, 46, 47, 48, 85, 86, 87, 88, 89, 90, 95, 96, 103, 104, 108, 188, 189, 190, 191, 192, 193, 200, 201, 238, 239, 240, 241, 242, 243, 248, 249, 255, 256, 259], [0.04713, 0.0483, 0.7953, 0.7201, 0.7273, 0.6967, 0.09437, 0.07609, 0.07224, 0.004183, 0.06138, 0.05204, 0.08787, 0.163, 0.0521, 0.03643, 0.799, 0.7314, 0.08411, 0.06608, 0.1713, 0.1157, 0.7261, 0.05848, 0.056, 0.7273, 0.6967, 0.09437, 0.07609, 0.07224, 0.004183, 0.06138, 0.05204, 0.0521, 0.03643, 0.799, 0.7314, 0.08411, 0.06608, 0.1713, 0.1157, 0.7261, 0.05848, 0.056]): _vg.add([_i], _w, 'REPLACE')
_vg = ob_cube_001.vertex_groups.new(name='spine.003')
for _i, _w in zip([4, 19, 20, 21, 23, 24, 25, 26, 27, 29, 30, 31, 32, 37, 39, 40, 46, 47, 48, 75, 81, 83, 85, 86, 87, 88, 91, 95, 96, 101, 102, 105, 170, 180, 181, 182, 184, 185, 186, 188, 189, 195, 201, 228, 234, 236, 238, 239, 240, 241, 244, 248, 249, 253, 254, 257], [0.01841, 0.1304, 0.2058, 0.6224, 0.4551, 0.01316, 0.7188, 0.1377, 0.1035, 0.05951, 0.1143, 0.01576, 0.004172, 0.01353, 0.6944, 0.07067, 0.045, 0.6999, 0.4623, 0.007989, 0.1883, 0.6393, 0.6867, 0.1199, 0.05656, 0.104, 0.6634, 0.4783, 0.6451, 0.09879, 0.394, 0.04381, 0.01841, 0.1304, 0.2058, 0.6224, 0.4551, 0.01316, 0.1035, 0.01576, 0.004172, 0.07067, 0.045, 0.007989, 0.1883, 0.6393, 0.6867, 0.1199, 0.05656, 0.104, 0.6634, 0.4783, 0.6451, 0.09879, 0.394, 0.04381]): _vg.add([_i], _w, 'REPLACE')
_vg = ob_cube_001.vertex_groups.new(name='spine.004')
for _i, _w in zip([0, 2, 7, 9, 10, 13, 14, 17, 18, 19, 20, 21, 22, 23, 24, 37, 74, 78, 79, 81, 82, 83, 84, 97, 101, 102, 166, 168, 172, 174, 175, 176, 178, 179, 180, 181, 182, 183, 184, 185, 227, 231, 232, 234, 235, 236, 237, 250, 253, 254], [0.1741, 0.01605, 0.1607, 0.02311, 0.3338, 0.462, 0.06704, 0.4568, 0.4477, 0.1393, 0.06656, 0.03887, 0.158, 0.04278, 0.07182, 0.03115, 0.3461, 0.4807, 0.05821, 0.07043, 0.6344, 0.04234, 0.1364, 0.0703, 0.2802, 0.07385, 0.1741, 0.01605, 0.1607, 0.02311, 0.3338, 0.462, 0.4568, 0.4477, 0.1393, 0.06656, 0.03887, 0.158, 0.04278, 0.07182, 0.3461, 0.4807, 0.05821, 0.07043, 0.6344, 0.04234, 0.1364, 0.0703, 0.2802, 0.07385]): _vg.add([_i], _w, 'REPLACE')
_vg = ob_cube_001.vertex_groups.new(name='spine.005')
for _i, _w in zip([0, 2, 4, 6, 7, 9, 10, 13, 14, 15, 16, 17, 18, 19, 20, 21, 22, 23, 24, 25, 39, 74, 75, 78, 79, 80, 81, 82, 83, 84, 85, 91, 97, 100, 101, 102, 166, 168, 170, 171, 172, 174, 175, 176, 177, 178, 179, 180, 181, 182, 183, 184, 185, 227, 228, 231, 232, 233, 234, 235, 236, 237, 238, 244, 250, 252, 253, 254], [0.2622, 0.3848, 0.4272, 0.06979, 0.5279, 0.05579, 0.357, 0.308, 0.0792, 0.05783, 0.08008, 0.1265, 0.2221, 0.4661, 0.4777, 0.1681, 0.03968, 0.1244, 0.01628, 0.01679, 0.07819, 0.3577, 0.4363, 0.4006, 0.07098, 0.08035, 0.5002, 0.1181, 0.1602, 0.006088, 0.008297, 0.06954, 0.2635, 0.0643, 0.3801, 0.1156, 0.2622, 0.3848, 0.4272, 0.06979, 0.5279, 0.05579, 0.357, 0.308, 0.05783, 0.1265, 0.2221, 0.4661, 0.4777, 0.1681, 0.03968, 0.1244, 0.01628, 0.3577, 0.4363, 0.4006, 0.07098, 0.08035, 0.5002, 0.1181, 0.1602, 0.006088, 0.008297, 0.06954, 0.2635, 0.0643, 0.3801, 0.1156]): _vg.add([_i], _w, 'REPLACE')
_vg = ob_cube_001.vertex_groups.new(name='spine.006')
for _i, _w in zip([0, 1, 2, 3, 4, 5, 6, 7, 8, 9, 10, 11, 12, 13, 14, 15, 16, 18, 19, 20, 21, 23, 39, 73, 74, 75, 76, 77, 78, 79, 80, 81, 83, 91, 97, 98, 99, 100, 101, 102, 118, 166, 167, 168, 169, 170, 171, 172, 173, 174, 175, 176, 177, 179, 180, 181, 182, 184, 226, 227, 228, 229, 230, 231, 232, 233, 234, 236, 244, 250, 251, 252, 253, 254, 269], [0.5326, 0.9699, 0.5461, 0.9692, 0.508, 0.9754, 0.9129, 0.2428, 0.9776, 0.9014, 0.2931, 0.9815, 0.9959, 0.06425, 0.8468, 0.9161, 0.9061, 0.09378, 0.1925, 0.2034, 0.06939, 0.05158, 0.01462, 0.9745, 0.2701, 0.5062, 0.98, 0.9951, 0.05825, 0.8643, 0.9058, 0.1957, 0.06572, 0.00719, 0.621, 0.973, 0.9825, 0.9162, 0.1664, 0.04852, 0.9825, 0.5326, 0.9699, 0.5461, 0.9692, 0.508, 0.9129, 0.2428, 0.9776, 0.9014, 0.2931, 0.06425, 0.9161, 0.09378, 0.1925, 0.2034, 0.06939, 0.05158, 0.9745, 0.2701, 0.5062, 0.98, 0.9951, 0.05825, 0.8643, 0.9058, 0.1957, 0.06572, 0.00719, 0.621, 0.973, 0.9162, 0.1664, 0.04852, 0.9825]): _vg.add([_i], _w, 'REPLACE')
_vg = ob_cube_001.vertex_groups.new(name='shoulder.L')
for _i, _w in zip([0, 7, 13, 17, 18, 19, 21, 22, 23, 24, 26, 27, 28, 30, 37, 38, 39, 40, 45, 48, 49, 50, 52, 53, 54, 78, 82, 83, 84, 85, 86, 88, 91, 92, 95, 101, 102, 105, 109, 176, 178, 183, 237, 239, 245, 248], [0.001423, 0.05605, 0.1354, 0.314, 0.2054, 0.0509, 0.009973, 0.5877, 0.228, 0.8334, 0.379, 0.1213, 0.7352, 0.01188, 0.4457, 0.958, 0.01054, 0.6706, 0.03416, 0.1463, 0.09264, 0.01611, 0.06397, 0.0667, 0.03445, 0.05292, 0.2084, 0.01245, 0.7844, 0.03209, 0.6394, 0.01326, 0.08228, 0.855, 0.1749, 0.05808, 0.3011, 0.7623, 0.06259, 0.0003531, 0.06734, 0.1796, 0.0211, 0.141, 0.08426, 0.06965]): _vg.add([_i], _w, 'REPLACE')
_vg = ob_cube_001.vertex_groups.new(name='upper_arm.L')
for _i, _w in zip([23, 25, 27, 28, 38, 39, 40, 45, 46, 47, 49, 50, 51, 52, 53, 54, 85, 91, 96, 102, 105, 108, 109, 110], [0.0659, 0.0332, 0.5948, 0.1415, 0.01617, 0.01304, 0.2016, 0.07552, 0.1632, 0.01303, 0.8479, 0.8603, 0.7636, 0.9181, 0.8928, 0.7554, 0.0953, 0.0676, 0.05203, 0.0503, 0.152, 0.1367, 0.9085, 0.7596]): _vg.add([_i], _w, 'REPLACE')
_vg = ob_cube_001.vertex_groups.new(name='forearm.L')
for _i, _w in zip([50, 51, 54, 55, 56, 57, 58, 59, 60, 61, 62, 63, 64, 65, 66, 110, 111, 112, 113, 114], [0.01798, 0.01994, 0.009658, 0.9872, 0.9862, 0.982, 0.9915, 0.9912, 0.9827, 0.9826, 0.9806, 0.9821, 0.9829, 0.9819, 0.9821, 0.02219, 0.9926, 0.9841, 0.9828, 0.981]): _vg.add([_i], _w, 'REPLACE')
_vg = ob_cube_001.vertex_groups.new(name='hand.L')
for _i, _w in zip([67, 68, 69, 70, 71, 72, 115, 116, 117], [0.9865, 0.9781, 0.9786, 0.9845, 0.9822, 0.984, 0.9875, 0.9834, 0.9821]): _vg.add([_i], _w, 'REPLACE')
_vg = ob_cube_001.vertex_groups.new(name='shoulder.R')
for _i, _w in zip([13, 17, 22, 26, 30, 37, 39, 48, 84, 86, 92, 95, 166, 172, 176, 178, 179, 180, 182, 183, 184, 185, 186, 187, 194, 195, 200, 202, 203, 205, 206, 207, 231, 235, 236, 237, 238, 239, 241, 244, 245, 248, 253, 254, 257, 260], [0.0003531, 0.06734, 0.1796, 0.379, 0.01188, 0.4457, 0.01054, 0.1463, 0.0211, 0.141, 0.08426, 0.06965, 0.001423, 0.05605, 0.1354, 0.314, 0.2054, 0.0509, 0.009973, 0.5877, 0.228, 0.8334, 0.1213, 0.7352, 0.958, 0.6706, 0.03416, 0.09264, 0.01611, 0.06397, 0.0667, 0.03445, 0.05292, 0.2084, 0.01245, 0.7844, 0.03209, 0.6394, 0.01326, 0.08228, 0.855, 0.1749, 0.05808, 0.3011, 0.7623, 0.06259]): _vg.add([_i], _w, 'REPLACE')
_vg = ob_cube_001.vertex_groups.new(name='upper_arm.R')
for _i, _w in zip([25, 39, 47, 184, 186, 187, 194, 195, 200, 201, 202, 203, 204, 205, 206, 207, 238, 244, 249, 254, 257, 259, 260, 261], [0.0332, 0.01304, 0.01303, 0.0659, 0.5948, 0.1415, 0.01617, 0.2016, 0.07552, 0.1632, 0.8479, 0.8603, 0.7636, 0.9181, 0.8928, 0.7554, 0.0953, 0.0676, 0.05203, 0.0503, 0.152, 0.1367, 0.9085, 0.7596]): _vg.add([_i], _w, 'REPLACE')
_vg = ob_cube_001.vertex_groups.new(name='forearm.R')
for _i, _w in zip([203, 204, 207, 208, 209, 210, 211, 212, 213, 214, 215, 216, 217, 218, 219, 261, 262, 263, 264, 265], [0.01798, 0.01994, 0.009658, 0.9872, 0.9862, 0.982, 0.9915, 0.9912, 0.9827, 0.9826, 0.9806, 0.9821, 0.9829, 0.9819, 0.9821, 0.02219, 0.9926, 0.9841, 0.9828, 0.981]): _vg.add([_i], _w, 'REPLACE')
_vg = ob_cube_001.vertex_groups.new(name='hand.R')
for _i, _w in zip([220, 221, 222, 223, 224, 225, 266, 267, 268], [0.9865, 0.9781, 0.9786, 0.9845, 0.9822, 0.984, 0.9875, 0.9834, 0.9821]): _vg.add([_i], _w, 'REPLACE')
_vg = ob_cube_001.vertex_groups.new(name='breast.L')
for _i, _w in zip([27, 28, 31, 32, 45, 46, 47, 49, 50, 51, 54, 85, 87, 95, 96, 103, 108, 110], [0.1352, 0.07116, 0.109, 0.1312, 0.7903, 0.7016, 0.03691, 0.009347, 0.04283, 0.1562, 0.152, 0.009363, 0.008714, 0.05826, 0.09767, 0.1202, 0.7535, 0.1604]): _vg.add([_i], _w, 'REPLACE')
_vg = ob_cube_001.vertex_groups.new(name='breast.R')
for _i, _w in zip([47, 186, 187, 188, 189, 200, 201, 202, 203, 204, 207, 238, 240, 248, 249, 255, 259, 261], [0.03691, 0.1352, 0.07116, 0.109, 0.1312, 0.7903, 0.7016, 0.009347, 0.04283, 0.1562, 0.152, 0.009363, 0.008714, 0.05826, 0.09767, 0.1202, 0.7535, 0.1604]): _vg.add([_i], _w, 'REPLACE')
_vg = ob_cube_001.vertex_groups.new(name='pelvis.L')
for _i, _w in zip([32, 33, 34, 35, 36, 41, 43, 44, 88, 89, 90, 93, 94, 103, 104, 107, 119, 120, 121, 122, 123, 124, 125, 126, 164, 196, 197, 247, 270, 271, 272, 273, 274, 288, 312, 313], [0.07049, 0.06685, 0.1993, 0.13, 0.8344, 0.1035, 0.3815, 0.05024, 0.00528, 0.0664, 0.2133, 0.1233, 0.02378, 0.01843, 0.1729, 0.07702, 0.307, 0.1619, 0.1073, 0.06552, 0.1065, 0.3264, 0.005352, 0.2859, 0.005086, 0.01118, 0.1024, 0.0201, 0.05568, 0.05771, 0.01476, 0.09854, 0.2837, 0.001184, 0.1108, 0.1435]): _vg.add([_i], _w, 'REPLACE')
_vg = ob_cube_001.vertex_groups.new(name='pelvis.R')
for _i, _w in zip([41, 42, 94, 119, 120, 121, 122, 123, 124, 125, 126, 140, 164, 165, 189, 190, 191, 192, 193, 196, 198, 199, 241, 242, 243, 246, 247, 255, 256, 258, 270, 271, 272, 273, 274, 312], [0.01118, 0.1024, 0.0201, 0.307, 0.1619, 0.05568, 0.06552, 0.05771, 0.01476, 0.09854, 0.2837, 0.001184, 0.1108, 0.1435, 0.07049, 0.06685, 0.1993, 0.13, 0.8344, 0.1035, 0.3815, 0.05024, 0.00528, 0.0664, 0.2133, 0.1233, 0.02378, 0.01843, 0.1729, 0.07702, 0.1073, 0.1065, 0.3264, 0.005352, 0.2859, 0.005086]): _vg.add([_i], _w, 'REPLACE')
_vg = ob_cube_001.vertex_groups.new(name='thigh.L')
for _i, _w in zip([33, 34, 35, 36, 41, 42, 43, 44, 90, 93, 94, 104, 107, 119, 120, 121, 122, 123, 124, 125, 126, 133, 134, 135, 136, 137, 138, 139, 140, 141, 142, 143, 144, 146, 147, 150, 165, 197, 247, 270, 273, 312, 313], [0.00026, 0.1008, 0.01393, 0.03621, 0.06867, 0.4155, 0.2547, 0.9208, 0.0844, 0.08259, 0.8173, 0.05626, 0.8366, 0.008909, 0.2646, 0.08577, 0.04459, 0.7286, 0.3359, 0.7345, 0.1192, 0.2717, 0.7235, 0.8932, 0.09945, 0.02922, 0.4821, 0.9446, 0.8733, 0.9242, 0.9904, 0.9119, 0.9902, 0.05027, 0.05082, 0.005453, 0.1089, 0.1095, 0.01104, 0.01414, 0.07186, 0.0839, 0.4171]): _vg.add([_i], _w, 'REPLACE')
_vg = ob_cube_001.vertex_groups.new(name='shin.L')
for _i, _w in zip([128, 129, 130, 132, 133, 134, 135, 136, 137, 138, 140, 141, 143, 145, 146, 147, 148, 149, 150, 152, 154, 157], [0.05223, 0.4007, 0.05014, 0.4163, 0.7224, 0.2697, 0.1054, 0.8958, 0.9596, 0.5174, 0.04635, 0.05226, 0.001307, 0.9437, 0.9329, 0.9246, 0.9668, 0.9795, 0.9658, 0.005828, 0.01346, 0.03601]): _vg.add([_i], _w, 'REPLACE')
_vg = ob_cube_001.vertex_groups.new(name='foot.L')
for _i, _w in zip([127, 128, 129, 130, 131, 132, 145, 151, 152, 153, 154, 155, 156, 157, 158, 159, 160, 161, 162, 163], [0.9697, 0.9365, 0.552, 0.9078, 0.9718, 0.5424, 0.01012, 0.8522, 0.7998, 0.3286, 0.08892, 0.4037, 0.8658, 0.09878, 0.0656, 0.1689, 0.1012, 0.09005, 0.0518, 0.1645]): _vg.add([_i], _w, 'REPLACE')
_vg = ob_cube_001.vertex_groups.new(name='toe.L')
for _i, _w in zip([151, 152, 156, 158, 159, 160, 161, 162, 163], [0.08261, 0.0219, 0.003416, 0.934, 0.8194, 0.8959, 0.9015, 0.9481, 0.8239]): _vg.add([_i], _w, 'REPLACE')
_vg = ob_cube_001.vertex_groups.new(name='heel.02.L')
for _i, _w in zip([129, 130, 132, 151, 152, 153, 154, 155, 156, 157], [0.04331, 0.03172, 0.03186, 0.05932, 0.1363, 0.643, 0.877, 0.5687, 0.1014, 0.8571]): _vg.add([_i], _w, 'REPLACE')
_vg = ob_cube_001.vertex_groups.new(name='thigh.R')
for _i, _w in zip([42, 94, 119, 120, 121, 122, 125, 164, 165, 190, 191, 192, 193, 196, 197, 198, 199, 243, 246, 247, 256, 258, 270, 271, 272, 273, 274, 281, 282, 283, 284, 285, 286, 287, 288, 289, 290, 291, 292, 294, 295, 298, 313], [0.1095, 0.01104, 0.008909, 0.2646, 0.01414, 0.04459, 0.07186, 0.0839, 0.4171, 0.00026, 0.1008, 0.01393, 0.03621, 0.06867, 0.4155, 0.2547, 0.9208, 0.0844, 0.08259, 0.8173, 0.05626, 0.8366, 0.08577, 0.7286, 0.3359, 0.7345, 0.1192, 0.2717, 0.7235, 0.8932, 0.09945, 0.02922, 0.4821, 0.9446, 0.8733, 0.9242, 0.9904, 0.9119, 0.9902, 0.05027, 0.05082, 0.005453, 0.1089]): _vg.add([_i], _w, 'REPLACE')
_vg = ob_cube_001.vertex_groups.new(name='shin.R')
for _i, _w in zip([276, 277, 278, 280, 281, 282, 283, 284, 285, 286, 288, 289, 291, 293, 294, 295, 296, 297, 298, 300, 302, 305], [0.05223, 0.4007, 0.05014, 0.4163, 0.7224, 0.2697, 0.1054, 0.8958, 0.9596, 0.5174, 0.04635, 0.05226, 0.001307, 0.9437, 0.9329, 0.9246, 0.9668, 0.9795, 0.9658, 0.005828, 0.01346, 0.03601]): _vg.add([_i], _w, 'REPLACE')
_vg = ob_cube_001.vertex_groups.new(name='foot.R')
for _i, _w in zip([275, 276, 277, 278, 279, 280, 293, 299, 300, 301, 302, 303, 304, 305, 306, 307, 308, 309, 310, 311], [0.9697, 0.9365, 0.552, 0.9078, 0.9718, 0.5424, 0.01012, 0.8522, 0.7998, 0.3286, 0.08892, 0.4037, 0.8658, 0.09878, 0.0656, 0.1689, 0.1012, 0.09005, 0.0518, 0.1645]): _vg.add([_i], _w, 'REPLACE')
_vg = ob_cube_001.vertex_groups.new(name='toe.R')
for _i, _w in zip([299, 300, 304, 306, 307, 308, 309, 310, 311], [0.08261, 0.0219, 0.003416, 0.934, 0.8194, 0.8959, 0.9015, 0.9481, 0.8239]): _vg.add([_i], _w, 'REPLACE')
_vg = ob_cube_001.vertex_groups.new(name='heel.02.R')
for _i, _w in zip([277, 278, 280, 299, 300, 301, 302, 303, 304, 305], [0.04331, 0.03172, 0.03186, 0.05932, 0.1363, 0.643, 0.877, 0.5687, 0.1014, 0.8571]): _vg.add([_i], _w, 'REPLACE')
_m = ob_cube_001.modifiers.new('metarig', 'ARMATURE')
_m.object = ob_metarig

# ---- collection membership
col_collection.objects.link(ob_metarig)
col_collection.objects.link(ob_cube_001)

# ---- scene / render settings (as saved in the file)
scene.frame_start = 1; scene.frame_end = 250; scene.frame_set(1)
scene.render.engine = 'CYCLES'
scene.cycles.bake_type = 'DIFFUSE'
bpy.context.view_layer.update()

# ---- added for rendering (the .blend has no active camera and no usable light): camera, sun
cam_auto = bpy.data.cameras.new('AutoCamera')
cam_auto.lens = 50.0
cam_auto.sensor_width = 36.0
cam_auto.clip_end = 1000.0
ob_auto_camera = bpy.data.objects.new('AutoCamera', cam_auto)
scene.collection.objects.link(ob_auto_camera)
ob_auto_camera.location = (6.74327, -7.78105, 8.43251)
ob_auto_camera.rotation_euler = (1.09748, -7.21219e-08, 0.694738)
scene.camera = ob_auto_camera
light_auto_sun = bpy.data.lights.new('AutoSun', 'SUN')
light_auto_sun.energy = 3.0
light_auto_sun.angle = 0.0523599
ob_auto_sun = bpy.data.objects.new('AutoSun', light_auto_sun)
scene.collection.objects.link(ob_auto_sun)
ob_auto_sun.rotation_euler = (0.872665, 0.174533, 0.523599)
bpy.context.view_layer.update()

